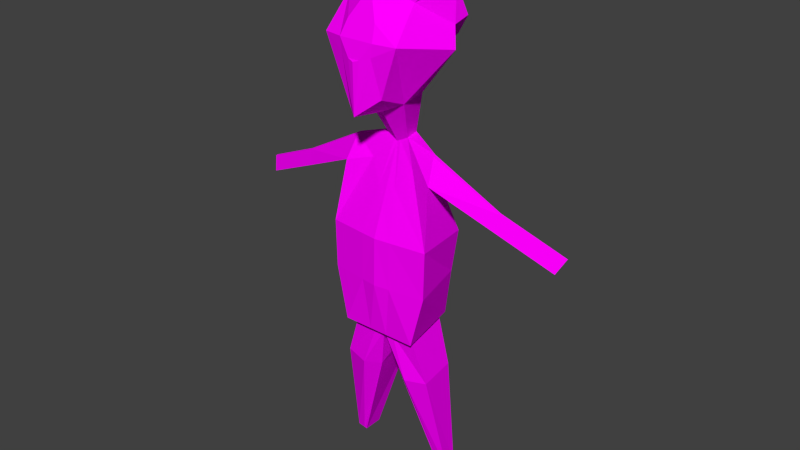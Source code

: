 # Source: Kovalev.blend  (saved by Blender 2.77.0; exported with 4.5.12 LTS)
import bpy
from mathutils import Matrix  # noqa: F401  (used for matrix-valued properties, if any)

bpy.ops.wm.read_factory_settings(use_empty=True)
scene = bpy.context.scene
scene.name = 'Scene'

# ---- collections
col_collection_1 = bpy.data.collections.new('Collection 1'); scene.collection.children.link(col_collection_1)

# ---- images (referenced by path relative to the original .blend; pixels are not part of the script)
import os
ASSET_DIR = os.environ.get("B2B_ASSET_DIR", "")  # directory of the original .blend (textures are referenced by path, not embedded)
HERE = os.path.dirname(os.path.abspath(__file__))  # packed textures are extracted next to this script under _unpacked/

def load_image(name, relpath, width, height, colorspace="sRGB"):
    """Load a texture the original file referenced (path relative to the .blend, or extracted next to this script)."""
    p = next((c for c in (os.path.join(HERE, relpath), os.path.join(ASSET_DIR, relpath)) if relpath and os.path.exists(c)), "")
    if p:
        img = bpy.data.images.load(p, check_existing=True)
        img.name = name
    else:  # same state as the original file: an image datablock whose file is absent (Cycles renders it pink)
        img = bpy.data.images.new(name, width, height)
        img.source = "FILE"
        img.filepath = "//" + (relpath or name)
    img.colorspace_settings.name = colorspace
    return img
img_colorpalette_jpg_001 = load_image('colorPalette.jpg.001', 'colorPalette.jpg', 1024, 1024, 'sRGB')

# ---- materials (node trees are filled in below, after node groups)
mat_material = bpy.data.materials.new('Material')
mat_material.alpha_threshold = 0.0
mat_material.roughness = 0.5
mat_material.line_color = (0.0, 0.0, 0.0, 1.0)

# ---- material node trees
mat_material.use_nodes = True; mat_material.node_tree.nodes.clear()
_N = mat_material.node_tree.nodes; _L = mat_material.node_tree.links
n0 = _N.new('ShaderNodeOutputMaterial'); n0.name = 'Material Output'; n0.location = (300, 300)
n1 = _N.new('ShaderNodeBsdfDiffuse'); n1.name = 'Diffuse BSDF'; n1.location = (10, 300)
n2 = _N.new('ShaderNodeTexCoord'); n2.name = 'Texture Coordinate'; n2.location = (120, 149)
n3 = _N.new('ShaderNodeTexImage'); n3.name = 'Image Texture'; n3.location = (367, 136)
n3.width = 140
n3.image = img_colorpalette_jpg_001
_L.new(n1.outputs[0], n0.inputs[0])
_L.new(n2.outputs[2], n3.inputs[0])
_L.new(n3.outputs[0], n1.inputs[0])
n0.is_active_output = True

# ---- world
world_world = bpy.data.worlds.new('World'); scene.world = world_world
world_world.color = (0.05088, 0.05088, 0.05088)
world_world.use_sun_shadow = False
world_world.sun_shadow_jitter_overblur = 0.0
world_world.cycles.sampling_method = 'NONE'
world_world.cycles.sample_map_resolution = 256

# ---- meshes
me_cube = bpy.data.meshes.new('Cube')
me_cube.from_pydata([(-0.1167, -0.1645, 0.4164), (-0.08619, 0.03926, 0.2417), (-0.1316, 0.04581, 0.5838), (-0.0768, 0.1393, 0.282), (-0.2004, -0.09717, 0.5077), (-0.06404, -0.0826, 0.2444), (-0.2132, -0.0548, 0.5084), (-0.1439, 0.1484, 0.4671), (-0.2378, -0.02644, 0.4388), (-0.03139, -0.09287, 0.09381), (-0.04225, -0.03313, 0.0925), (-0.1809, -0.1441, -0.2513), (-0.2012, 0.07023, -0.2513), (-0.08878, -0.1612, -0.6447), (-0.1269, 0.04518, -0.6447), (-0.1639, -0.02963, 0.06437), (-0.1653, -0.01737, 0.06149), (-0.1669, -0.04201, -0.02251), (-0.1792, 0.02864, -0.02677), (-0.4194, -0.04865, -0.076), (-0.4191, -0.04137, -0.07788), (-0.3913, -0.056, -0.1193), (-0.3959, -0.01406, -0.1256), (-0.6517, -0.09203, -0.1804), (-0.6515, -0.08475, -0.1822), (-0.6237, -0.09938, -0.2237), (-0.6282, -0.05743, -0.2299), (-0.158, -0.1328, -0.8096), (-0.1831, 0.03065, -0.8054), (-0.06761, -0.1805, -0.8219), (-0.04242, 0.008917, -0.8219), (-0.2112, -0.1106, -1.225), (-0.2214, -0.0544, -1.223), (-0.1816, -0.13, -1.23), (-0.1816, -0.0544, -1.23), (-0.1423, -0.1596, -0.4331), (-0.197, 0.07074, -0.4331), (-0.01919, -0.1088, 0.2244), (-0.02301, 0.1705, 0.2386), (-0.06593, 0.1693, 0.4705), (-0.03496, -0.1903, 0.4122), (-0.02583, 0.04421, 0.2111), (-0.009407, -0.1057, 0.08402), (-0.01266, -0.0307, 0.07752), (-0.05421, -0.1898, -0.2513), (-0.06029, 0.08697, -0.2513), (-0.0266, -0.2112, -0.6447), (-0.03803, 0.04518, -0.6447), (-0.08936, -0.1662, -0.8182), (-0.09688, 0.04891, -0.817), (-0.1905, -0.1242, -1.229), (-0.1936, -0.0544, -1.228), (-0.05903, 0.09002, -0.4331), (-0.04263, -0.195, -0.4331), (-0.05448, 0.1425, 0.526), (-0.02373, 0.1157, 0.5815), (-0.0592, 0.1695, 0.423), (-0.02251, 0.1811, 0.4112), (-0.1545, 0.03645, 0.605), (-0.2083, -0.06417, 0.6348), (-0.04577, -0.1899, 0.5553), (-0.2233, -0.1065, 0.5289), (-0.1369, -0.1739, 0.4376), (-0.04049, -0.1997, 0.4334), (-0.06187, -0.07436, 0.6976), (-0.1423, -0.1596, -0.4331), (-0.1003, -0.183, -0.6333), (-0.1485, 0.07764, -0.6333), (-0.02176, -0.2462, -0.6333), (-0.03619, 0.07764, -0.6333), (-0.197, 0.07074, -0.4331), (-0.05903, 0.09002, -0.4331), (-0.04263, -0.195, -0.4331), (-0.03554, 0.02582, -0.08043), (-0.08576, -0.00484, -0.001614), (0.1167, -0.1645, 0.4164), (0.08619, 0.03926, 0.2417), (1.425e-08, -0.1962, 0.5454), (1.425e-08, -0.12, 0.2159), (0.1316, 0.04581, 0.5838), (0.0768, 0.1393, 0.282), (0.2004, -0.09717, 0.5077), (0.06404, -0.0826, 0.2444), (1.425e-08, 0.1839, 0.2201), (1.425e-08, 0.08889, 0.6369), (0.2132, -0.0548, 0.5084), (0.1439, 0.1484, 0.4671), (0.2378, -0.02644, 0.4388), (1.425e-08, -0.2013, 0.4104), (1.425e-08, 0.04633, 0.1981), (1.425e-08, -0.06935, 0.7033), (0.03139, -0.09287, 0.09381), (0.04225, -0.03313, 0.0925), (1.425e-08, -0.1112, 0.07984), (1.425e-08, -0.02966, 0.07111), (0.1809, -0.1441, -0.2513), (0.2012, 0.07023, -0.2513), (1.425e-08, -0.2093, -0.2513), (1.425e-08, 0.09413, -0.2513), (0.08878, -0.1612, -0.6447), (0.1269, 0.04518, -0.6447), (1.425e-08, -0.2326, -0.6447), (1.425e-08, 0.04518, -0.6447), (0.1639, -0.02963, 0.06437), (0.1653, -0.01737, 0.06149), (0.1669, -0.04201, -0.02251), (0.1792, 0.02864, -0.02677), (0.4194, -0.04865, -0.076), (0.4191, -0.04137, -0.07788), (0.3913, -0.056, -0.1193), (0.3959, -0.01406, -0.1256), (0.6517, -0.09203, -0.1804), (0.6515, -0.08475, -0.1822), (0.6237, -0.09938, -0.2237), (0.6282, -0.05743, -0.2299), (0.158, -0.1328, -0.8096), (0.1831, 0.03065, -0.8054), (0.06761, -0.1805, -0.8219), (0.04242, 0.008917, -0.8219), (0.2112, -0.1106, -1.225), (0.2214, -0.0544, -1.223), (0.1816, -0.13, -1.23), (0.1816, -0.0544, -1.23), (0.1423, -0.1596, -0.4331), (0.197, 0.07074, -0.4331), (1.425e-08, 0.09827, -0.4331), (1.425e-08, -0.2101, -0.4331), (0.01919, -0.1088, 0.2244), (0.02301, 0.1705, 0.2386), (1.425e-08, 0.08889, 0.6369), (0.06593, 0.1693, 0.4705), (0.03496, -0.1903, 0.4122), (0.02583, 0.04421, 0.2111), (0.009407, -0.1057, 0.08402), (0.01266, -0.0307, 0.07752), (0.05421, -0.1898, -0.2513), (0.06029, 0.08697, -0.2513), (0.0266, -0.2112, -0.6447), (0.03803, 0.04518, -0.6447), (0.08936, -0.1662, -0.8182), (0.09688, 0.04891, -0.817), (0.1905, -0.1242, -1.229), (0.1936, -0.0544, -1.228), (0.05903, 0.09002, -0.4331), (0.04263, -0.195, -0.4331), (0.05448, 0.1425, 0.526), (0.02373, 0.1157, 0.5815), (0.0592, 0.1695, 0.423), (1.425e-08, 0.1863, 0.404), (0.02251, 0.1811, 0.4112), (1.425e-08, 0.09411, 0.6293), (1.425e-08, 0.09411, 0.6293), (1.425e-08, 0.0915, 0.6331), (1.425e-08, 0.0915, 0.6331), (1.425e-08, -0.2056, 0.5666), (1.425e-08, -0.2107, 0.4316), (1.425e-08, -0.07871, 0.7245), (1.425e-08, 0.07952, 0.6581), (0.1545, 0.03645, 0.605), (0.2083, -0.06417, 0.6348), (0.04577, -0.1899, 0.5553), (0.2233, -0.1065, 0.5289), (0.1369, -0.1739, 0.4376), (1.425e-08, 0.07952, 0.6581), (0.04049, -0.1997, 0.4334), (0.06187, -0.07436, 0.6976), (1.425e-08, 0.09827, -0.4331), (1.425e-08, 0.07764, -0.6333), (1.425e-08, -0.2101, -0.4331), (1.425e-08, -0.2732, -0.6333), (0.1423, -0.1596, -0.4331), (0.1003, -0.183, -0.6333), (0.1485, 0.07764, -0.6333), (0.02176, -0.2462, -0.6333), (0.03619, 0.07764, -0.6333), (0.197, 0.07074, -0.4331), (0.05903, 0.09002, -0.4331), (0.04263, -0.195, -0.4331), (0.03554, 0.02582, -0.08043), (0.08576, -0.00484, -0.001614), (1.425e-08, 0.05046, -0.1376)], [], [(40, 37, 78, 88), (4, 0, 62, 61), (2, 7, 8, 6), (6, 8, 0, 4), (129, 55, 54, 39, 7, 2), (7, 3, 1, 8), (41, 1, 3, 38), (8, 1, 5, 0), (39, 56, 38, 3, 7), (129, 2, 58, 163), (2, 6, 59, 58), (73, 45, 12, 74), (42, 44, 97, 93), (37, 42, 93, 78), (1, 10, 9, 5), (41, 43, 10, 1), (47, 14, 67, 69), (11, 17, 18, 12), (101, 29, 30, 102), (52, 125, 166, 71), (13, 46, 68, 66), (18, 22, 20, 16), (9, 15, 17, 11), (10, 16, 15, 9), (12, 18, 16, 10, 74), (21, 25, 26, 22), (17, 21, 22, 18), (15, 19, 21, 17), (16, 20, 19, 15), (24, 26, 25, 23), (19, 23, 25, 21), (20, 24, 23, 19), (22, 26, 24, 20), (29, 33, 34, 30), (47, 49, 28, 14), (14, 28, 27, 13), (46, 48, 29, 101), (50, 31, 32, 51), (48, 50, 33, 29), (49, 51, 32, 28), (28, 32, 31, 27), (45, 52, 36, 12), (44, 53, 126, 97), (12, 36, 35, 11), (11, 35, 53, 44), (98, 125, 52, 45), (30, 34, 51, 49), (27, 31, 50, 48), (33, 50, 51, 34), (13, 27, 48, 46), (102, 30, 49, 47), (102, 47, 69, 167), (35, 36, 70, 65), (89, 94, 43, 41), (5, 9, 42, 37), (9, 11, 44, 42), (180, 98, 45, 73), (89, 41, 38, 83), (0, 5, 37, 40), (148, 83, 57), (83, 38, 56, 57), (60, 63, 155, 154), (60, 154, 156, 64), (64, 156, 157, 163), (59, 64, 163, 58), (61, 60, 64, 59), (61, 62, 63, 60), (6, 4, 61, 59), (40, 88, 155, 63), (0, 40, 63, 62), (70, 67, 66, 65), (72, 68, 169, 168), (71, 69, 67, 70), (166, 167, 69, 71), (65, 66, 68, 72), (36, 52, 71, 70), (53, 35, 65, 72), (46, 101, 169, 68), (126, 53, 72, 168), (14, 13, 66, 67), (94, 180, 73, 43), (43, 73, 74, 10), (131, 88, 78, 127), (81, 161, 162, 75), (79, 85, 87, 86), (85, 81, 75, 87), (129, 79, 86, 130, 145, 146), (86, 87, 76, 80), (132, 128, 80, 76), (87, 75, 82, 76), (130, 86, 80, 128, 147), (129, 163, 158, 79), (79, 158, 159, 85), (178, 179, 96, 136), (133, 93, 97, 135), (127, 78, 93, 133), (76, 82, 91, 92), (132, 76, 92, 134), (138, 174, 172, 100), (95, 96, 106, 105), (101, 102, 118, 117), (143, 176, 166, 125), (99, 171, 173, 137), (106, 104, 108, 110), (91, 95, 105, 103), (92, 91, 103, 104), (96, 179, 92, 104, 106), (109, 110, 114, 113), (105, 106, 110, 109), (103, 105, 109, 107), (104, 103, 107, 108), (112, 111, 113, 114), (107, 109, 113, 111), (108, 107, 111, 112), (110, 108, 112, 114), (117, 118, 122, 121), (138, 100, 116, 140), (100, 99, 115, 116), (137, 101, 117, 139), (141, 142, 120, 119), (139, 117, 121, 141), (140, 116, 120, 142), (116, 115, 119, 120), (136, 96, 124, 143), (135, 97, 126, 144), (96, 95, 123, 124), (95, 135, 144, 123), (98, 136, 143, 125), (118, 140, 142, 122), (115, 139, 141, 119), (121, 122, 142, 141), (99, 137, 139, 115), (102, 138, 140, 118), (102, 167, 174, 138), (123, 170, 175, 124), (89, 132, 134, 94), (82, 127, 133, 91), (91, 133, 135, 95), (180, 178, 136, 98), (84, 157, 163, 129), (90, 156, 157, 84), (152, 151, 150, 153), (89, 83, 128, 132), (88, 155, 154, 77), (75, 131, 127, 82), (148, 149, 83), (83, 149, 147, 128), (148, 57, 39, 130, 149), (54, 145, 130, 39), (55, 146, 145, 54), (129, 146, 55), (130, 147, 149), (39, 57, 56), (129, 152, 153, 84), (160, 154, 155, 164), (160, 165, 156, 154), (165, 163, 157, 156), (159, 158, 163, 165), (161, 159, 165, 160), (161, 160, 164, 162), (85, 159, 161, 81), (131, 164, 155, 88), (75, 162, 164, 131), (77, 154, 156, 90), (175, 170, 171, 172), (177, 168, 169, 173), (176, 175, 172, 174), (166, 176, 174, 167), (170, 177, 173, 171), (124, 175, 176, 143), (144, 177, 170, 123), (137, 173, 169, 101), (126, 168, 177, 144), (100, 172, 171, 99), (94, 134, 178, 180), (134, 92, 179, 178)])
_uv = me_cube.uv_layers.new(name='UVMap')
_uv.uv.foreach_set('vector', [0.608, 0.7282, 0.6079, 0.7264, 0.6081, 0.7263, 0.6082, 0.7282, 0.8278, 0.01581, 0.8275, 0.01493, 0.8275, 0.01493, 0.8278, 0.01581, 0.609, 0.7282, 0.6096, 0.7292, 0.6083, 0.7295, 0.6082, 0.728, 0.6153, 0.7232, 0.6144, 0.7222, 0.615, 0.7208, 0.6153, 0.7217, 0.6158, 0.7234, 0.6156, 0.724, 0.6154, 0.7246, 0.6154, 0.7252, 0.6148, 0.7252, 0.6148, 0.7237, 0.6136, 0.7234, 0.6129, 0.7217, 0.6132, 0.7208, 0.6144, 0.7222, 0.6107, 0.7275, 0.6102, 0.7275, 0.6103, 0.7264, 0.6107, 0.7261, 0.6144, 0.7222, 0.6132, 0.7208, 0.6139, 0.7199, 0.615, 0.7208, 0.6154, 0.7252, 0.6154, 0.7257, 0.6155, 0.7276, 0.6151, 0.7271, 0.6148, 0.7252, 0.8283, 0.01745, 0.8273, 0.01784, 0.8273, 0.01784, 0.8283, 0.01745, 0.8215, 0.02227, 0.8207, 0.02213, 0.8207, 0.02213, 0.8215, 0.02227, 0.7738, 0.01383, 0.7737, 0.01571, 0.7727, 0.01571, 0.7735, 0.01297, 0.7692, 0.02427, 0.7691, 0.02067, 0.7695, 0.02065, 0.7693, 0.02422, 0.6079, 0.7264, 0.608, 0.7249, 0.608, 0.7249, 0.6081, 0.7263, 0.6132, 0.7208, 0.6129, 0.719, 0.6132, 0.7186, 0.6139, 0.7199, 0.6127, 0.7115, 0.6126, 0.7127, 0.6124, 0.7126, 0.6123, 0.7112, 0.7737, 0.02043, 0.7731, 0.02045, 0.7731, 0.02045, 0.7737, 0.02043, 0.7757, 0.0156, 0.7751, 0.01797, 0.7746, 0.01796, 0.7742, 0.01567, 0.5288, 0.1619, 0.5291, 0.1608, 0.5304, 0.1609, 0.5307, 0.1619, 0.7737, 0.01757, 0.7741, 0.01758, 0.7741, 0.01758, 0.7737, 0.01757, 0.6075, 0.7164, 0.608, 0.7164, 0.608, 0.7164, 0.6075, 0.7164, 0.7729, 0.01332, 0.7713, 0.01429, 0.7711, 0.01375, 0.7729, 0.01232, 0.7691, 0.02438, 0.7681, 0.02413, 0.7681, 0.02321, 0.7681, 0.02069, 0.777, 0.01757, 0.7769, 0.01626, 0.777, 0.01629, 0.7774, 0.01767, 0.7727, 0.01571, 0.7729, 0.01332, 0.7729, 0.01232, 0.7737, 0.01193, 0.7735, 0.01297, 0.7768, 0.02013, 0.7768, 0.01797, 0.7771, 0.01811, 0.7771, 0.02027, 0.7766, 0.0221, 0.7768, 0.02013, 0.7771, 0.02027, 0.7771, 0.02228, 0.7681, 0.02413, 0.7664, 0.02257, 0.7666, 0.02212, 0.7681, 0.02321, 0.7769, 0.01626, 0.777, 0.01325, 0.7771, 0.01325, 0.777, 0.01629, 0.7734, 0.02667, 0.7732, 0.02622, 0.7735, 0.02617, 0.7735, 0.02667, 0.7664, 0.02257, 0.7649, 0.02136, 0.7651, 0.02091, 0.7666, 0.02212, 0.777, 0.01325, 0.7773, 0.01059, 0.7774, 0.01059, 0.7771, 0.01325, 0.7713, 0.01429, 0.7697, 0.01532, 0.7695, 0.01478, 0.7711, 0.01375, 0.5291, 0.1608, 0.5295, 0.1565, 0.53, 0.1565, 0.5304, 0.1609, 0.5283, 0.1542, 0.5279, 0.1552, 0.5273, 0.155, 0.5277, 0.1542, 0.5261, 0.1613, 0.5256, 0.1614, 0.5255, 0.1598, 0.5261, 0.1592, 0.5239, 0.1495, 0.5234, 0.1486, 0.5235, 0.1485, 0.5241, 0.1495, 0.5286, 0.1599, 0.5285, 0.1598, 0.5284, 0.1592, 0.5286, 0.1592, 0.5234, 0.1486, 0.5226, 0.1444, 0.5227, 0.1444, 0.5235, 0.1485, 0.5279, 0.1552, 0.5271, 0.1592, 0.5269, 0.1591, 0.5273, 0.155, 0.5304, 0.1486, 0.531, 0.1444, 0.5314, 0.1444, 0.5315, 0.1486, 0.7737, 0.01571, 0.7737, 0.01757, 0.7727, 0.01756, 0.7727, 0.01571, 0.7691, 0.02067, 0.7691, 0.01878, 0.7695, 0.01877, 0.7695, 0.02065, 0.7742, 0.01567, 0.7741, 0.01378, 0.7758, 0.01367, 0.7757, 0.0156, 0.7681, 0.02069, 0.7684, 0.0188, 0.7691, 0.01878, 0.7691, 0.02067, 0.7741, 0.01571, 0.7741, 0.01758, 0.7737, 0.01757, 0.7737, 0.01571, 0.5282, 0.1551, 0.5271, 0.1592, 0.5271, 0.1592, 0.5279, 0.1552, 0.5229, 0.1487, 0.5224, 0.1444, 0.5226, 0.1444, 0.5234, 0.1486, 0.5287, 0.1599, 0.5286, 0.1599, 0.5286, 0.1592, 0.5287, 0.1592, 0.5234, 0.1496, 0.5229, 0.1487, 0.5234, 0.1486, 0.5239, 0.1495, 0.5286, 0.1542, 0.5282, 0.1551, 0.5279, 0.1552, 0.5283, 0.1542, 0.774, 0.02042, 0.7737, 0.02043, 0.7737, 0.02043, 0.774, 0.02042, 0.7758, 0.01367, 0.7741, 0.01378, 0.7741, 0.01378, 0.7758, 0.01367, 0.6129, 0.7117, 0.6127, 0.7128, 0.6126, 0.7127, 0.6127, 0.7115, 0.6076, 0.7266, 0.6078, 0.725, 0.608, 0.7249, 0.6079, 0.7264, 0.7691, 0.02438, 0.7681, 0.02069, 0.7691, 0.02067, 0.7692, 0.02427, 0.7741, 0.01446, 0.7741, 0.01571, 0.7737, 0.01571, 0.7738, 0.01383, 0.6109, 0.7275, 0.6107, 0.7275, 0.6107, 0.7261, 0.6109, 0.726, 0.6074, 0.7282, 0.6076, 0.7266, 0.6079, 0.7264, 0.608, 0.7282, 0.6158, 0.726, 0.6157, 0.7278, 0.6156, 0.7259, 0.6157, 0.7278, 0.6155, 0.7276, 0.6154, 0.7257, 0.6156, 0.7259, 0.8204, 0.02354, 0.8204, 0.02227, 0.8207, 0.02224, 0.8207, 0.02365, 0.8204, 0.02354, 0.8207, 0.02365, 0.8205, 0.02546, 0.8201, 0.02517, 0.821, 0.02073, 0.8211, 0.02014, 0.8221, 0.02106, 0.8221, 0.02106, 0.8207, 0.02213, 0.821, 0.02073, 0.8221, 0.02106, 0.8215, 0.02227, 0.8197, 0.02329, 0.8204, 0.02354, 0.8201, 0.02517, 0.8193, 0.0245, 0.8197, 0.02329, 0.8198, 0.02232, 0.8204, 0.02227, 0.8204, 0.02354, 0.8278, 0.01732, 0.8278, 0.01581, 0.8278, 0.01581, 0.8278, 0.01732, 0.8204, 0.02227, 0.8207, 0.02224, 0.8207, 0.02224, 0.8204, 0.02227, 0.8198, 0.02232, 0.8204, 0.02227, 0.8204, 0.02227, 0.8198, 0.02232, 0.7741, 0.01378, 0.7743, 0.01067, 0.7758, 0.01059, 0.7758, 0.01367, 0.7691, 0.01878, 0.7693, 0.01576, 0.7695, 0.01573, 0.7695, 0.01877, 0.7737, 0.01757, 0.7737, 0.02043, 0.7731, 0.02045, 0.7727, 0.01756, 0.7741, 0.01758, 0.774, 0.02042, 0.7737, 0.02043, 0.7737, 0.01757, 0.7684, 0.0188, 0.7688, 0.01581, 0.7693, 0.01576, 0.7691, 0.01878, 0.7727, 0.01756, 0.7737, 0.01757, 0.7737, 0.01757, 0.7727, 0.01756, 0.7691, 0.01878, 0.7684, 0.0188, 0.7684, 0.0188, 0.7691, 0.01878, 0.608, 0.7164, 0.6082, 0.7164, 0.6082, 0.7164, 0.608, 0.7164, 0.7695, 0.01877, 0.7691, 0.01878, 0.7691, 0.01878, 0.7695, 0.01877, 0.7715, 0.02749, 0.7715, 0.02541, 0.7715, 0.02541, 0.7715, 0.02749, 0.227, 0.02268, 0.2271, 0.02499, 0.2268, 0.02436, 0.2269, 0.02262, 0.2269, 0.02262, 0.2268, 0.02436, 0.2264, 0.0235, 0.2267, 0.02247, 0.608, 0.7282, 0.6082, 0.7282, 0.6081, 0.7263, 0.6079, 0.7264, 0.8278, 0.01581, 0.8278, 0.01581, 0.8275, 0.01493, 0.8275, 0.01493, 0.609, 0.7282, 0.6082, 0.728, 0.6083, 0.7295, 0.6096, 0.7292, 0.6153, 0.7232, 0.6153, 0.7217, 0.615, 0.7208, 0.6144, 0.7222, 0.6158, 0.7234, 0.6148, 0.7237, 0.6148, 0.7252, 0.6154, 0.7252, 0.6154, 0.7246, 0.6156, 0.724, 0.6136, 0.7234, 0.6144, 0.7222, 0.6132, 0.7208, 0.6129, 0.7217, 0.6107, 0.7275, 0.6107, 0.7261, 0.6103, 0.7264, 0.6102, 0.7275, 0.6144, 0.7222, 0.615, 0.7208, 0.6139, 0.7199, 0.6132, 0.7208, 0.6154, 0.7252, 0.6148, 0.7252, 0.6151, 0.7271, 0.6155, 0.7276, 0.6154, 0.7257, 0.8283, 0.01745, 0.8283, 0.01745, 0.8273, 0.01784, 0.8273, 0.01784, 0.8215, 0.02227, 0.8215, 0.02227, 0.8207, 0.02213, 0.8207, 0.02213, 0.7738, 0.01383, 0.7735, 0.01297, 0.7727, 0.01571, 0.7737, 0.01571, 0.7692, 0.02427, 0.7693, 0.02422, 0.7695, 0.02065, 0.7691, 0.02067, 0.6079, 0.7264, 0.6081, 0.7263, 0.608, 0.7249, 0.608, 0.7249, 0.6132, 0.7208, 0.6139, 0.7199, 0.6132, 0.7186, 0.6129, 0.719, 0.6127, 0.7115, 0.6123, 0.7112, 0.6124, 0.7126, 0.6126, 0.7127, 0.7737, 0.02043, 0.7737, 0.02043, 0.7731, 0.02045, 0.7731, 0.02045, 0.7757, 0.0156, 0.7742, 0.01567, 0.7746, 0.01796, 0.7751, 0.01797, 0.5288, 0.1619, 0.5307, 0.1619, 0.5304, 0.1609, 0.5291, 0.1608, 0.7737, 0.01757, 0.7737, 0.01757, 0.7741, 0.01758, 0.7741, 0.01758, 0.6075, 0.7164, 0.6075, 0.7164, 0.608, 0.7164, 0.608, 0.7164, 0.7729, 0.01332, 0.7729, 0.01232, 0.7711, 0.01375, 0.7713, 0.01429, 0.7691, 0.02438, 0.7681, 0.02069, 0.7681, 0.02321, 0.7681, 0.02413, 0.777, 0.01757, 0.7774, 0.01767, 0.777, 0.01629, 0.7769, 0.01626, 0.7727, 0.01571, 0.7735, 0.01297, 0.7737, 0.01193, 0.7729, 0.01232, 0.7729, 0.01332, 0.7768, 0.02013, 0.7771, 0.02027, 0.7771, 0.01811, 0.7768, 0.01797, 0.7766, 0.0221, 0.7771, 0.02228, 0.7771, 0.02027, 0.7768, 0.02013, 0.7681, 0.02413, 0.7681, 0.02321, 0.7666, 0.02212, 0.7664, 0.02257, 0.7769, 0.01626, 0.777, 0.01629, 0.7771, 0.01325, 0.777, 0.01325, 0.7734, 0.02667, 0.7735, 0.02667, 0.7735, 0.02617, 0.7732, 0.02622, 0.7664, 0.02257, 0.7666, 0.02212, 0.7651, 0.02091, 0.7649, 0.02136, 0.777, 0.01325, 0.7771, 0.01325, 0.7774, 0.01059, 0.7773, 0.01059, 0.7713, 0.01429, 0.7711, 0.01375, 0.7695, 0.01478, 0.7697, 0.01532, 0.5291, 0.1608, 0.5304, 0.1609, 0.53, 0.1565, 0.5295, 0.1565, 0.5283, 0.1542, 0.5277, 0.1542, 0.5273, 0.155, 0.5279, 0.1552, 0.5261, 0.1613, 0.5261, 0.1592, 0.5255, 0.1598, 0.5256, 0.1614, 0.5239, 0.1495, 0.5241, 0.1495, 0.5235, 0.1485, 0.5234, 0.1486, 0.5286, 0.1599, 0.5286, 0.1592, 0.5284, 0.1592, 0.5285, 0.1598, 0.5234, 0.1486, 0.5235, 0.1485, 0.5227, 0.1444, 0.5226, 0.1444, 0.5279, 0.1552, 0.5273, 0.155, 0.5269, 0.1591, 0.5271, 0.1592, 0.5304, 0.1486, 0.5315, 0.1486, 0.5314, 0.1444, 0.531, 0.1444, 0.7737, 0.01571, 0.7727, 0.01571, 0.7727, 0.01756, 0.7737, 0.01757, 0.7691, 0.02067, 0.7695, 0.02065, 0.7695, 0.01877, 0.7691, 0.01878, 0.7742, 0.01567, 0.7757, 0.0156, 0.7758, 0.01367, 0.7741, 0.01378, 0.7681, 0.02069, 0.7691, 0.02067, 0.7691, 0.01878, 0.7684, 0.0188, 0.7741, 0.01571, 0.7737, 0.01571, 0.7737, 0.01757, 0.7741, 0.01758, 0.5282, 0.1551, 0.5279, 0.1552, 0.5271, 0.1592, 0.5271, 0.1592, 0.5229, 0.1487, 0.5234, 0.1486, 0.5226, 0.1444, 0.5224, 0.1444, 0.5287, 0.1599, 0.5287, 0.1592, 0.5286, 0.1592, 0.5286, 0.1599, 0.5234, 0.1496, 0.5239, 0.1495, 0.5234, 0.1486, 0.5229, 0.1487, 0.5286, 0.1542, 0.5283, 0.1542, 0.5279, 0.1552, 0.5282, 0.1551, 0.774, 0.02042, 0.774, 0.02042, 0.7737, 0.02043, 0.7737, 0.02043, 0.7758, 0.01367, 0.7758, 0.01367, 0.7741, 0.01378, 0.7741, 0.01378, 0.6129, 0.7117, 0.6127, 0.7115, 0.6126, 0.7127, 0.6127, 0.7128, 0.6076, 0.7266, 0.6079, 0.7264, 0.608, 0.7249, 0.6078, 0.725, 0.7691, 0.02438, 0.7692, 0.02427, 0.7691, 0.02067, 0.7681, 0.02069, 0.7741, 0.01446, 0.7738, 0.01383, 0.7737, 0.01571, 0.7741, 0.01571, 0.6036, 0.7112, 0.6036, 0.7112, 0.6036, 0.7112, 0.6036, 0.7112, 0.0, 0.0, 0.0, 0.0, 0.6086, 0.726, 0.0, 0.0, 0.6036, 0.7112, 0.6036, 0.7112, 0.6036, 0.7112, 0.6036, 0.7112, 0.6109, 0.7275, 0.6109, 0.726, 0.6107, 0.7261, 0.6107, 0.7275, 0.0, 0.0, 0.0, 0.0, 0.6082, 0.7282, 0.0, 0.0, 0.6074, 0.7282, 0.608, 0.7282, 0.6079, 0.7264, 0.6076, 0.7266, 0.6158, 0.726, 0.6156, 0.7259, 0.6157, 0.7278, 0.6157, 0.7278, 0.6156, 0.7259, 0.6154, 0.7257, 0.6155, 0.7276, 0.6158, 0.726, 0.6156, 0.7259, 0.6154, 0.7252, 0.6154, 0.7252, 0.6156, 0.7259, 0.6154, 0.7246, 0.6154, 0.7246, 0.6154, 0.7252, 0.6154, 0.7252, 0.6156, 0.724, 0.6156, 0.724, 0.6154, 0.7246, 0.6154, 0.7246, 0.6158, 0.7234, 0.6156, 0.724, 0.6156, 0.724, 0.6154, 0.7252, 0.6154, 0.7257, 0.6156, 0.7259, 0.6154, 0.7252, 0.6156, 0.7259, 0.6154, 0.7257, 0.6036, 0.7112, 0.6036, 0.7112, 0.6036, 0.7112, 0.6036, 0.7112, 0.8204, 0.02354, 0.8207, 0.02365, 0.8207, 0.02224, 0.8204, 0.02227, 0.8204, 0.02354, 0.8201, 0.02517, 0.8205, 0.02546, 0.8207, 0.02365, 0.821, 0.02073, 0.8221, 0.02106, 0.8221, 0.02106, 0.8211, 0.02014, 0.8207, 0.02213, 0.8215, 0.02227, 0.8221, 0.02106, 0.821, 0.02073, 0.8197, 0.02329, 0.8193, 0.0245, 0.8201, 0.02517, 0.8204, 0.02354, 0.8197, 0.02329, 0.8204, 0.02354, 0.8204, 0.02227, 0.8198, 0.02232, 0.8278, 0.01732, 0.8278, 0.01732, 0.8278, 0.01581, 0.8278, 0.01581, 0.8204, 0.02227, 0.8204, 0.02227, 0.8207, 0.02224, 0.8207, 0.02224, 0.8198, 0.02232, 0.8198, 0.02232, 0.8204, 0.02227, 0.8204, 0.02227, 0.0, 0.0, 0.0, 0.0, 0.6082, 0.7296, 0.0, 0.0, 0.7741, 0.01378, 0.7758, 0.01367, 0.7758, 0.01059, 0.7743, 0.01067, 0.7691, 0.01878, 0.7695, 0.01877, 0.7695, 0.01573, 0.7693, 0.01576, 0.7737, 0.01757, 0.7727, 0.01756, 0.7731, 0.02045, 0.7737, 0.02043, 0.7741, 0.01758, 0.7737, 0.01757, 0.7737, 0.02043, 0.774, 0.02042, 0.7684, 0.0188, 0.7691, 0.01878, 0.7693, 0.01576, 0.7688, 0.01581, 0.7727, 0.01756, 0.7727, 0.01756, 0.7737, 0.01757, 0.7737, 0.01757, 0.7691, 0.01878, 0.7691, 0.01878, 0.7684, 0.0188, 0.7684, 0.0188, 0.608, 0.7164, 0.608, 0.7164, 0.6082, 0.7164, 0.6082, 0.7164, 0.7695, 0.01877, 0.7695, 0.01877, 0.7691, 0.01878, 0.7691, 0.01878, 0.7715, 0.02749, 0.7715, 0.02749, 0.7715, 0.02541, 0.7715, 0.02541, 0.227, 0.02268, 0.2269, 0.02262, 0.2268, 0.02436, 0.2271, 0.02499, 0.2269, 0.02262, 0.2267, 0.02247, 0.2264, 0.0235, 0.2268, 0.02436])
me_cube.materials.append(mat_material)
me_cube.use_remesh_preserve_volume = False
me_cube.use_remesh_preserve_attributes = False
me_cube.use_mirror_vertex_groups = False
me_cube.update()
arm_armature = bpy.data.armatures.new('Armature')  # bones are not reproduced

# ---- objects
ob_armature = bpy.data.objects.new('Armature', arm_armature)
ob_cube = bpy.data.objects.new('Cube', me_cube)

# ---- transforms, parenting, visibility, modifiers, constraints
ob_armature.location = (0.0, -0.02273, 0.1202)
ob_armature.rotation_euler = (0.0, 0.0, 6.283)
ob_armature.scale = (0.6881, 0.6881, 0.6881)
ob_armature.hide_viewport = True
ob_armature.show_in_front = True
ob_armature.lineart.crease_threshold = 0.0
ob_cube.parent = ob_armature
ob_cube.matrix_parent_inverse = Matrix(((-1.453, -1.271e-07, 0.0, -2.888e-09), (1.271e-07, -1.453, 0.0, -0.03304), (0.0, 0.0, 1.453, -0.1747), (0.0, 0.0, 0.0, 1.0)))
ob_cube.location = (-5.615e-08, 1.826e-08, 1.054)
ob_cube.lock_rotations_4d = False
ob_cube.empty_display_type = 'ARROWS'
ob_cube.lineart.crease_threshold = 0.0
_vg = ob_cube.vertex_groups.new(name='Group')
_vg.add([9, 10, 11, 12, 13, 14, 15, 16, 17, 18, 19, 20, 21, 22, 23, 24, 25, 26, 35, 36, 42, 43, 44, 45, 47, 52, 53, 65, 66, 67, 68, 69, 70, 71, 72, 73, 74, 91, 92, 93, 94, 95, 96, 97, 98, 99, 100, 102, 103, 104, 105, 106, 107, 108, 109, 110, 111, 112, 113, 114, 123, 124, 125, 126, 133, 134, 135, 136, 138, 143, 144, 166, 167, 168, 169, 170, 171, 172, 173, 174, 175, 176, 177, 178, 179, 180], 1.0, 'REPLACE')
_vg = ob_cube.vertex_groups.new(name='spine')
for _i, _w in zip([11, 12, 14, 35, 36, 44, 45, 47, 52, 53, 65, 67, 69, 70, 71, 72, 73, 93, 94, 95, 96, 97, 98, 100, 123, 124, 125, 126, 135, 136, 138, 143, 144, 166, 167, 168, 170, 172, 174, 175, 176, 177, 178, 180], [0.8469, 0.8219, 0.05235, 0.8971, 0.5141, 0.9013, 0.9629, 0.02066, 0.9189, 0.9439, 0.09131, 0.09377, 0.08884, 0.6334, 0.8233, 0.02759, 0.8669, 0.008592, 0.03674, 0.8437, 0.8184, 0.9082, 0.9763, 0.05244, 0.8958, 0.5215, 0.9491, 0.9477, 0.9003, 0.9612, 0.01943, 0.9176, 0.9435, 0.842, 0.08855, 0.0171, 0.0915, 0.09404, 0.08799, 0.6257, 0.8176, 0.02769, 0.8514, 0.9964]): _vg.add([_i], _w, 'REPLACE')
_vg = ob_cube.vertex_groups.new(name='shoulder.L')
for _i, _w in zip([9, 10, 11, 12, 15, 16, 17, 18, 35, 36, 42, 43, 44, 73, 74, 92, 93, 94, 133, 134], [0.08718, 0.1707, 0.1537, 0.1051, 0.9325, 0.9312, 0.9818, 0.9849, 0.0471, 0.02556, 0.04611, 0.1576, 0.03437, 0.1057, 0.9904, 0.005149, 0.02354, 0.117, 0.004764, 0.08415]): _vg.add([_i], _w, 'REPLACE')
_vg = ob_cube.vertex_groups.new(name='shoulder.L.001')
for _i, _w in zip([19, 20, 21, 22, 23, 24, 25, 26], [0.9941, 0.9945, 0.9896, 0.9892, 0.2452, 0.3018, 0.09729, 0.08248]): _vg.add([_i], _w, 'REPLACE')
_vg = ob_cube.vertex_groups.new(name='spine.001')
for _i, _w in zip([0, 1, 3, 5, 8, 9, 10, 15, 16, 37, 38, 40, 41, 42, 43, 44, 57, 62, 63, 75, 76, 77, 78, 80, 82, 83, 87, 88, 89, 91, 92, 93, 94, 97, 103, 104, 127, 128, 131, 132, 133, 134, 135, 147, 148, 149, 154, 155, 162, 164], [0.0333, 0.1433, 0.09593, 0.1819, 0.0004261, 0.8718, 0.7363, 0.07104, 0.06746, 0.5959, 0.1486, 0.07843, 0.7387, 0.9021, 0.645, 0.02277, 0.002788, 0.02608, 0.05613, 0.03701, 0.1531, 0.01779, 0.6443, 0.1095, 0.1909, 0.1433, 0.003424, 0.07412, 0.7833, 0.8754, 0.7728, 0.8969, 0.6076, 0.02445, 0.05479, 0.03365, 0.598, 0.1455, 0.07903, 0.7374, 0.903, 0.6646, 0.02296, 0.002878, 0.00967, 0.006411, 0.003011, 0.06257, 0.02884, 0.05672]): _vg.add([_i], _w, 'REPLACE')
_vg = ob_cube.vertex_groups.new(name='spine.002')
for _i, _w in zip([0, 1, 2, 3, 4, 5, 6, 7, 8, 10, 37, 38, 39, 40, 41, 43, 54, 55, 56, 57, 58, 59, 60, 61, 62, 63, 64, 75, 76, 77, 78, 79, 80, 81, 82, 83, 84, 85, 86, 87, 88, 89, 90, 92, 127, 128, 129, 130, 131, 132, 134, 145, 146, 147, 148, 149, 150, 151, 152, 153, 154, 155, 156, 157, 158, 159, 160, 161, 162, 163, 164, 165], [0.9571, 0.8504, 0.9945, 0.9012, 0.9799, 0.8126, 0.9828, 0.9864, 0.9739, 0.03602, 0.3951, 0.8477, 0.9888, 0.9201, 0.2472, 0.004174, 0.9958, 0.9993, 0.9781, 0.9729, 0.9942, 0.9904, 0.9752, 0.9843, 0.9609, 0.9427, 0.9929, 0.9553, 0.8415, 0.9654, 0.3447, 0.9944, 0.8876, 0.9789, 0.8037, 0.8532, 1.001, 0.9819, 0.9877, 0.9724, 0.9245, 0.1946, 0.9911, 0.03793, 0.3931, 0.8509, 0.9995, 0.9885, 0.9195, 0.2499, 0.002785, 0.9947, 0.9991, 0.9729, 0.9694, 0.9711, 1.0, 0.9996, 0.9996, 1.001, 0.9729, 0.9362, 0.9927, 0.9994, 0.994, 0.99, 0.975, 0.9835, 0.9595, 0.9995, 0.9421, 0.9928]): _vg.add([_i], _w, 'REPLACE')
_vg = ob_cube.vertex_groups.new(name='shoulder.R')
for _i, _w in zip([10, 42, 43, 91, 92, 93, 94, 95, 96, 103, 104, 105, 106, 123, 124, 133, 134, 135, 178, 179], [0.04444, 0.006928, 0.1553, 0.08593, 0.152, 0.02453, 0.2098, 0.1569, 0.1074, 0.9527, 0.9621, 0.9818, 0.9758, 0.05028, 0.02884, 0.04597, 0.2099, 0.03656, 0.122, 0.9933]): _vg.add([_i], _w, 'REPLACE')
_vg = ob_cube.vertex_groups.new(name='shoulder.R.001')
for _i, _w in zip([107, 108, 109, 110], [0.993, 0.9933, 0.9902, 0.99]): _vg.add([_i], _w, 'REPLACE')
_vg = ob_cube.vertex_groups.new(name='hip.L')
for _i, _w in zip([12, 13, 14, 28, 29, 35, 36, 46, 47, 48, 49, 52, 65, 66, 67, 68, 69, 70, 71, 72, 99, 100, 101, 102, 137, 138, 166, 167, 168, 169, 170, 171, 172, 173, 174, 176, 177], [0.07362, 0.5742, 0.7167, 0.03429, 0.01886, 0.05335, 0.4467, 0.2991, 0.5232, 0.02563, 0.03072, 0.06531, 0.7201, 0.5531, 0.754, 0.2971, 0.5386, 0.2997, 0.1111, 0.5431, 0.09727, 0.01737, 0.2189, 0.1601, 0.2415, 0.09013, 0.05906, 0.2791, 0.3391, 0.276, 0.0742, 0.1215, 0.004489, 0.2904, 0.1326, 0.01041, 0.2136]): _vg.add([_i], _w, 'REPLACE')
_vg = ob_cube.vertex_groups.new(name='leg.L')
for _i, _w in zip([13, 14, 27, 28, 29, 30, 31, 32, 33, 34, 46, 47, 48, 49, 50, 51, 65, 66, 67, 68, 69, 72, 99, 101, 102, 137, 138, 167, 168, 169, 171, 173, 177], [0.2012, 0.1338, 0.9683, 0.9487, 0.9139, 0.9254, 0.9994, 0.999, 0.9987, 0.9988, 0.1654, 0.09613, 0.9236, 0.9322, 0.9991, 0.999, 0.05114, 0.1784, 0.07957, 0.1189, 0.04521, 0.02864, 0.01161, 0.1286, 0.07703, 0.08394, 0.01614, 0.02387, 0.0166, 0.09731, 0.02178, 0.08066, 0.001273]): _vg.add([_i], _w, 'REPLACE')
_vg = ob_cube.vertex_groups.new(name='hip.R')
for _i, _w in zip([13, 14, 29, 30, 46, 47, 48, 65, 66, 67, 68, 69, 70, 71, 72, 96, 99, 100, 101, 102, 116, 117, 118, 123, 124, 137, 138, 139, 140, 143, 166, 167, 168, 169, 170, 171, 172, 173, 174, 175, 176, 177], [0.181, 0.08711, 0.03388, 0.03843, 0.444, 0.3118, 0.0124, 0.1255, 0.2193, 0.06627, 0.4962, 0.3015, 0.02788, 0.05128, 0.3532, 0.07365, 0.6603, 0.7697, 0.5172, 0.6639, 0.04065, 0.05563, 0.05275, 0.05302, 0.4372, 0.5018, 0.747, 0.05291, 0.05431, 0.06579, 0.08615, 0.5585, 0.5607, 0.523, 0.7707, 0.6526, 0.7917, 0.5029, 0.7089, 0.3247, 0.1373, 0.6825]): _vg.add([_i], _w, 'REPLACE')
_vg = ob_cube.vertex_groups.new(name='leg.R')
for _i, _w in zip([13, 46, 47, 66, 68, 72, 99, 100, 101, 102, 115, 116, 117, 118, 119, 120, 121, 122, 137, 138, 139, 140, 141, 142, 167, 168, 169, 170, 171, 172, 173, 174, 175, 177], [0.01231, 0.08397, 0.01713, 0.0223, 0.08061, 0.00126, 0.1993, 0.1341, 0.1287, 0.07709, 0.9691, 0.9487, 0.9168, 0.9288, 0.9994, 0.999, 0.9988, 0.9988, 0.1653, 0.09507, 0.9263, 0.9342, 0.9991, 0.999, 0.02374, 0.01669, 0.09727, 0.05156, 0.1769, 0.08065, 0.1189, 0.04436, 0.001478, 0.02887]): _vg.add([_i], _w, 'REPLACE')
_vg = ob_cube.vertex_groups.new(name='Bone')
_vg = ob_cube.vertex_groups.new(name='leg.L.001')
_vg = ob_cube.vertex_groups.new(name='leg.R.001')
_vg = ob_cube.vertex_groups.new(name='shoulder.L.002')
for _i, _w in zip([23, 24, 25, 26], [0.7547, 0.6981, 0.9026, 0.9174]): _vg.add([_i], _w, 'REPLACE')
_vg = ob_cube.vertex_groups.new(name='shoulder.R.002')
for _i, _w in zip([111, 112, 113, 114], [0.9882, 0.9853, 0.9772, 0.9812]): _vg.add([_i], _w, 'REPLACE')
_vg = ob_cube.vertex_groups.new(name='shoulder.L.003')
_vg = ob_cube.vertex_groups.new(name='shoulder.R.003')
_vg = ob_cube.vertex_groups.new(name='Torso')
for _i, _w in zip([11, 12, 13, 14, 17, 18, 27, 29, 30, 35, 36, 44, 45, 46, 47, 48, 52, 53, 65, 66, 67, 68, 69, 70, 71, 72, 73, 95, 96, 97, 98, 99, 100, 101, 102, 105, 106, 117, 118, 123, 124, 125, 126, 135, 136, 137, 138, 139, 143, 144, 166, 167, 168, 169, 170, 171, 172, 173, 174, 175, 176, 177, 178, 180], [0.1845, 0.6719, 0.765, 0.2036, 0.01448, 0.01931, 0.01524, 0.07511, 0.0181, 0.7639, 0.8385, 0.08776, 0.6927, 0.7689, 0.3061, 0.06872, 0.8797, 0.8092, 0.9315, 0.8344, 0.1823, 0.8294, 0.2984, 0.7145, 0.777, 0.954, 0.08681, 0.185, 0.6725, 0.08686, 0.5441, 0.4284, 0.1657, 0.7487, 0.55, 0.02136, 0.02477, 0.0609, 0.008252, 0.7641, 0.8387, 0.8742, 0.8123, 0.08783, 0.6928, 0.6873, 0.2889, 0.04902, 0.8798, 0.8092, 0.7881, 0.3878, 0.9497, 0.8253, 0.8847, 0.6229, 0.1665, 0.7921, 0.288, 0.7073, 0.7744, 0.9412, 0.08647, 0.1833]): _vg.add([_i], _w, 'REPLACE')
_vg = ob_cube.vertex_groups.new(name='Chest')
for _i, _w in zip([11, 12, 15, 17, 18, 35, 36, 44, 45, 52, 53, 73, 74, 94, 95, 96, 97, 98, 103, 104, 105, 106, 123, 124, 125, 126, 135, 136, 143, 144, 178, 179, 180], [0.7161, 0.2067, 0.00621, 0.08901, 0.03452, 0.2084, 0.1135, 0.8625, 0.2555, 0.09661, 0.1788, 0.6418, 0.141, 6.179e-05, 0.7172, 0.207, 0.8698, 0.4114, 0.01807, 0.01218, 0.09609, 0.02948, 0.2086, 0.1137, 0.1046, 0.1766, 0.8626, 0.2556, 0.09664, 0.1788, 0.6397, 0.1301, 0.7124]): _vg.add([_i], _w, 'REPLACE')
_vg = ob_cube.vertex_groups.new(name='Arm.R')
for _i, _w in zip([10, 11, 12, 15, 16, 17, 18, 19, 20, 21, 22, 25, 26, 35, 36, 43, 45, 73, 74, 98, 178, 180], [0.06607, 0.1066, 0.1206, 0.8277, 0.8465, 0.7349, 0.8856, 0.9062, 0.9216, 0.7522, 0.9073, 0.02383, 0.03278, 0.005539, 0.04291, 0.02652, 0.03014, 0.1554, 0.6509, 0.0004979, 0.003536, 0.07055]): _vg.add([_i], _w, 'REPLACE')
_vg = ob_cube.vertex_groups.new(name='Hand.R')
for _i, _w in zip([19, 20, 21, 22, 23, 24, 25, 26], [0.08881, 0.07403, 0.2357, 0.08736, 0.9764, 0.9749, 0.9628, 0.9583]): _vg.add([_i], _w, 'REPLACE')
_vg = ob_cube.vertex_groups.new(name='Neck')
for _i, _w in zip([1, 5, 9, 10, 15, 16, 17, 18, 37, 38, 41, 42, 43, 44, 73, 74, 76, 78, 80, 82, 83, 89, 91, 92, 93, 94, 97, 103, 104, 105, 106, 127, 128, 132, 133, 134, 135, 178, 179], [0.013, 1.913e-05, 0.9711, 0.8721, 0.1265, 0.1119, 0.1272, 0.01179, 0.02785, 0.01392, 0.1126, 0.9837, 0.9252, 0.005086, 0.0842, 0.1881, 0.01496, 0.05438, 0.0003676, 0.0002403, 0.01286, 0.1406, 0.9718, 0.8856, 0.9806, 0.9272, 0.003888, 0.1109, 0.08776, 0.138, 0.04287, 0.0279, 0.01332, 0.1137, 0.9838, 0.9258, 0.005701, 0.07153, 0.1224]): _vg.add([_i], _w, 'REPLACE')
_vg = ob_cube.vertex_groups.new(name='Head')
for _i, _w in zip([0, 1, 2, 3, 4, 5, 6, 7, 8, 10, 37, 38, 39, 40, 41, 54, 55, 56, 57, 58, 59, 60, 61, 62, 63, 64, 75, 76, 77, 78, 79, 80, 81, 82, 83, 84, 85, 86, 87, 88, 89, 90, 92, 127, 128, 129, 130, 131, 132, 145, 146, 147, 148, 149, 150, 151, 152, 153, 154, 155, 156, 157, 158, 159, 160, 161, 162, 163, 164, 165], [0.9959, 0.9637, 0.9988, 0.9741, 0.9977, 0.9741, 0.9975, 0.9948, 0.9952, 0.04785, 0.9606, 0.9649, 0.9944, 0.9955, 0.877, 0.9968, 0.9981, 0.9912, 0.99, 0.9989, 0.999, 0.9989, 0.9983, 0.9967, 0.9968, 0.9997, 0.9959, 0.9634, 0.9984, 0.9447, 0.9988, 0.9722, 0.9977, 0.9741, 0.9655, 1.001, 0.9975, 0.9951, 0.9952, 0.9958, 0.8486, 0.9996, 0.05084, 0.9606, 0.9653, 0.9991, 0.9944, 0.9955, 0.8771, 0.9965, 0.9981, 0.9905, 0.9893, 0.9897, 1.001, 0.9989, 0.999, 1.001, 0.9988, 0.9966, 0.9996, 1.001, 0.999, 0.999, 0.9989, 0.9983, 0.9967, 0.9994, 0.9968, 0.9997]): _vg.add([_i], _w, 'REPLACE')
_vg = ob_cube.vertex_groups.new(name='Arm.L')
for _i, _w in zip([73, 92, 95, 96, 98, 103, 104, 105, 106, 107, 108, 109, 110, 111, 112, 113, 114, 123, 124, 134, 136, 178, 179, 180], [0.009775, 0.05455, 0.1032, 0.1138, 0.002539, 0.8378, 0.8651, 0.715, 0.8697, 0.9147, 0.9271, 0.7957, 0.9185, 0.008661, 0.01112, 0.04769, 0.04767, 0.003679, 0.03813, 0.02773, 0.0304, 0.1744, 0.7346, 0.07886]): _vg.add([_i], _w, 'REPLACE')
_vg = ob_cube.vertex_groups.new(name='Hand.L')
for _i, _w in zip([107, 108, 109, 110, 111, 112, 113, 114], [0.07891, 0.06716, 0.1893, 0.07473, 0.9704, 0.9692, 0.9507, 0.9507]): _vg.add([_i], _w, 'REPLACE')
_vg = ob_cube.vertex_groups.new(name='UpperLeg.R')
for _i, _w in zip([13, 14, 27, 28, 29, 30, 46, 47, 48, 49, 65, 66, 67, 68, 69, 70, 71, 72, 100, 101, 102, 137, 138, 166, 167, 169, 172, 173, 174, 176], [0.2066, 0.758, 0.9475, 0.9727, 0.8927, 0.9408, 0.1398, 0.5617, 0.9004, 0.9611, 0.05932, 0.1387, 0.7809, 0.08542, 0.5309, 0.2612, 0.1599, 0.001357, 0.01633, 0.101, 0.2182, 0.05991, 0.1198, 0.1037, 0.2984, 0.06533, 0.01682, 0.05274, 0.1585, 0.0598]): _vg.add([_i], _w, 'REPLACE')
_vg = ob_cube.vertex_groups.new(name='LowerLeg.R')
for _i, _w in zip([31, 32, 33, 34, 50, 51], [0.9824, 0.9915, 0.9743, 0.991, 0.9774, 0.9929]): _vg.add([_i], _w, 'REPLACE')
_vg = ob_cube.vertex_groups.new(name='UpperLeg.L')
for _i, _w in zip([13, 14, 46, 47, 67, 68, 69, 71, 99, 100, 101, 102, 115, 116, 117, 118, 137, 138, 139, 140, 166, 167, 168, 169, 170, 171, 172, 173, 174, 175, 176, 177], [0.0004237, 0.0223, 0.08764, 0.1302, 0.02069, 0.0827, 0.1695, 0.06264, 0.5507, 0.7988, 0.1465, 0.2296, 0.9599, 0.9749, 0.9112, 0.9492, 0.2491, 0.5894, 0.923, 0.9661, 0.1078, 0.3126, 0.01303, 0.107, 0.1083, 0.3581, 0.7986, 0.1527, 0.5523, 0.2696, 0.1654, 0.04235]): _vg.add([_i], _w, 'REPLACE')
_vg = ob_cube.vertex_groups.new(name='LowerLeg.L')
for _i, _w in zip([119, 120, 121, 122, 141, 142], [0.9832, 0.99, 0.9756, 0.9918, 0.9787, 0.9933]): _vg.add([_i], _w, 'REPLACE')
_vg = ob_cube.vertex_groups.new(name='Floor')
_m = ob_cube.modifiers.new('Armature', 'ARMATURE')
_m = ob_cube.modifiers.new('Armature.001', 'ARMATURE')
_m.object = ob_armature

# ---- collection membership
col_collection_1.objects.link(ob_armature)
col_collection_1.objects.link(ob_cube)

# ---- scene / render settings (as saved in the file)
scene.frame_start = 1; scene.frame_end = 250; scene.frame_set(0)
scene.render.engine = 'CYCLES'
scene.render.resolution_percentage = 50
scene.render.dither_intensity = 0.0
scene.cycles.use_denoising = False
scene.cycles.samples = 10
scene.cycles.sampling_pattern = 'TABULATED_SOBOL'
scene.cycles.light_sampling_threshold = 0.0
scene.cycles.use_adaptive_sampling = False
scene.cycles.use_light_tree = False
scene.cycles.blur_glossy = 0.0
scene.cycles.pixel_filter_type = 'GAUSSIAN'
scene.cycles.sample_clamp_indirect = 0.0
scene.view_settings.view_transform = 'Standard'
bpy.context.view_layer.update()

# ---- added for rendering (the .blend has no active camera and no usable light): camera, sun
cam_auto = bpy.data.cameras.new('AutoCamera')
cam_auto.lens = 50.0
cam_auto.sensor_width = 36.0
cam_auto.clip_end = 1000.0
ob_auto_camera = bpy.data.objects.new('AutoCamera', cam_auto)
scene.collection.objects.link(ob_auto_camera)
ob_auto_camera.location = (2.21499, -2.66002, 2.57357)
ob_auto_camera.rotation_euler = (1.09748, -7.21219e-08, 0.694738)
scene.camera = ob_auto_camera
light_auto_sun = bpy.data.lights.new('AutoSun', 'SUN')
light_auto_sun.energy = 3.0
light_auto_sun.angle = 0.0523599
ob_auto_sun = bpy.data.objects.new('AutoSun', light_auto_sun)
scene.collection.objects.link(ob_auto_sun)
ob_auto_sun.rotation_euler = (0.872665, 0.174533, 0.523599)
bpy.context.view_layer.update()
